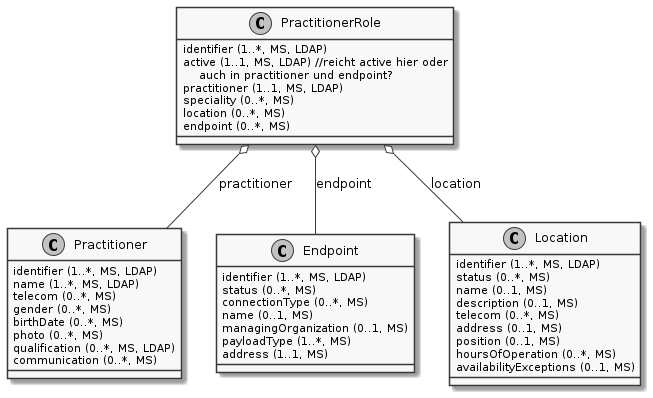

The diagram above was rendered by PlantUML. Its source (embedded in the PNG):
@startuml cd_FHIR_PractitionerRole
skinparam monochrome true
class PractitionerRole {
  {field} identifier (1..*, MS, LDAP)
  {field} active (1..1, MS, LDAP) //reicht active hier oder\n    auch in practitioner und endpoint?
  {field} practitioner (1..1, MS, LDAP)
  {field} speciality (0..*, MS)
  {field} location (0..*, MS)
  {field} endpoint (0..*, MS)
}
class Practitioner {
  {field} identifier (1..*, MS, LDAP)
  {field} name (1..*, MS, LDAP)
  {field} telecom (0..*, MS)
  {field} gender (0..*, MS)
  {field} birthDate (0..*, MS)
  {field} photo (0..*, MS)
  {field} qualification (0..*, MS, LDAP)
  {field} communication (0..*, MS)
}
class Endpoint {
  {field} identifier (1..*, MS, LDAP)
  {field} status (0..*, MS)
  {field} connectionType (0..*, MS)
  {field} name (0..1, MS)
  {field} managingOrganization (0..1, MS)
  {field} payloadType (1..*, MS)
  {field} address (1..1, MS)
}
class Location {
  {field} identifier (1..*, MS, LDAP)
  {field} status (0..*, MS)
  {field} name (0..1, MS)
  {field} description (0..1, MS)
  {field} telecom (0..*, MS)
  {field} address (0..1, MS)
  {field} position (0..1, MS)
  {field} hoursOfOperation (0..*, MS)
  {field} availabilityExceptions (0..1, MS)
}

PractitionerRole o-- Practitioner: practitioner
PractitionerRole o-- Endpoint: endpoint
PractitionerRole o-- Location: location
@enduml